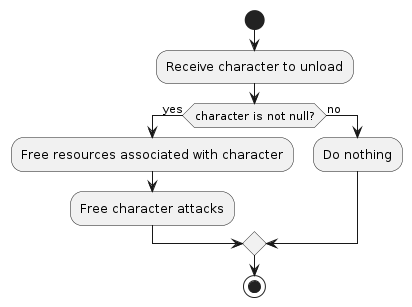

The diagram above was rendered by PlantUML. Its source (embedded in the PNG):
@startuml
start
:Receive character to unload;
if (character is not null?) then (yes)
  :Free resources associated with character;
  :Free character attacks;
else (no)
  :Do nothing;
endif
stop
@enduml